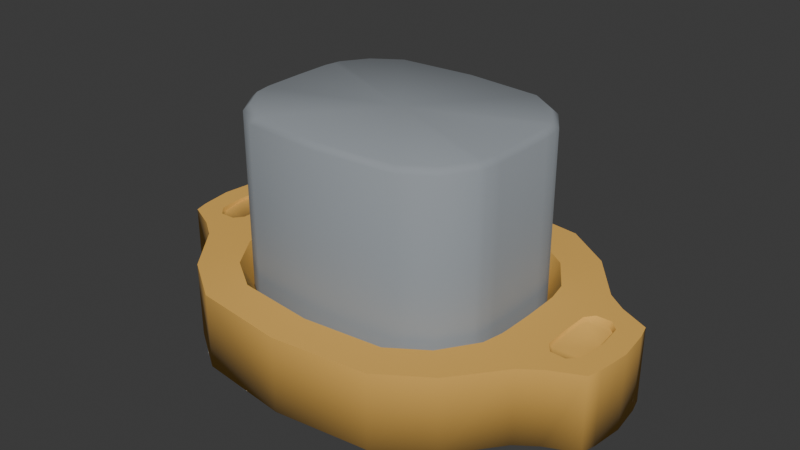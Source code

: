 # Source: Socket_Male.blend  (saved by Blender 4.4.32; exported with 4.5.12 LTS)
import bpy
from mathutils import Matrix  # noqa: F401  (used for matrix-valued properties, if any)

bpy.ops.wm.read_factory_settings(use_empty=True)
scene = bpy.context.scene
scene.name = 'Scene'

# ---- collections
col_collection = bpy.data.collections.new('Collection'); scene.collection.children.link(col_collection)

# ---- materials (node trees are filled in below, after node groups)
mat_goldring = bpy.data.materials.new('GoldRing')
mat_material_001 = bpy.data.materials.new('Material.001')

# ---- material node trees
mat_goldring.use_nodes = True; mat_goldring.node_tree.nodes.clear()
_N = mat_goldring.node_tree.nodes; _L = mat_goldring.node_tree.links
n0 = _N.new('ShaderNodeBsdfPrincipled'); n0.name = 'Principled BSDF'; n0.location = (10, 300)
n0.inputs[0].default_value = (0.801, 0.4538, 0.09605, 1.0)
n0.inputs[2].default_value = 1.0
n1 = _N.new('ShaderNodeOutputMaterial'); n1.name = 'Material Output'; n1.location = (300, 300)
_L.new(n0.outputs[0], n1.inputs[0])
n1.is_active_output = True
mat_material_001.use_nodes = True; mat_material_001.node_tree.nodes.clear()
_N = mat_material_001.node_tree.nodes; _L = mat_material_001.node_tree.links
n0 = _N.new('ShaderNodeBsdfPrincipled'); n0.name = 'Principled BSDF'; n0.location = (10, 300)
n0.inputs[0].default_value = (0.2923, 0.3201, 0.3463, 1.0)
n0.inputs[2].default_value = 1.0
n1 = _N.new('ShaderNodeOutputMaterial'); n1.name = 'Material Output'; n1.location = (300, 300)
_L.new(n0.outputs[0], n1.inputs[0])
n1.is_active_output = True

# ---- world
world_world = bpy.data.worlds.new('World'); scene.world = world_world
world_world.use_nodes = True; world_world.node_tree.nodes.clear()
_N = world_world.node_tree.nodes; _L = world_world.node_tree.links
n0 = _N.new('ShaderNodeOutputWorld'); n0.name = 'World Output'; n0.location = (300, 300)
n1 = _N.new('ShaderNodeBackground'); n1.name = 'Background'; n1.location = (10, 300)
n1.inputs[0].default_value = (0.05088, 0.05088, 0.05088, 1.0)
_L.new(n1.outputs[0], n0.inputs[0])
n0.is_active_output = True
world_world.color = (0.05088, 0.05088, 0.05088)
world_world.sun_shadow_jitter_overblur = 0.0

# ---- meshes
me_circle = bpy.data.meshes.new('Circle')
me_circle.from_pydata([(0.0, 0.8186, -0.1501), (1.172, 0.0, -0.1501), (0.8891, 0.3669, -0.1501), (0.7006, 0.6043, -0.1501), (0.4633, 0.7629, -0.1501), (0.0, 0.8186, 0.2216), (1.172, 0.0, 0.2216), (0.8891, 0.3669, 0.2216), (0.7006, 0.6043, 0.2216), (0.4633, 0.7629, 0.2216), (0.0, 0.714, -0.1501), (0.7923, 0.0, -0.1501), (0.7626, 0.3269, -0.1501), (0.6267, 0.5303, -0.1501), (0.4232, 0.6662, -0.1501), (0.0, 0.714, 0.2216), (0.7923, 0.0, 0.2216), (0.7626, 0.3269, 0.2216), (0.6267, 0.5303, 0.2216), (0.4232, 0.6662, 0.2216), (1.134, 0.2269, -0.1501), (1.134, 0.2269, 0.2216), (0.7865, 0.2069, -0.1501), (0.7865, 0.2069, 0.2216), (0.9864, 0.2969, -0.1501), (0.9864, 0.2969, 0.2216), (0.7745, 0.2669, -0.1501), (0.7745, 0.2669, 0.2216), (0.0, 0.6961, -0.1501), (0.7749, 0.0, -0.1501), (0.7461, 0.32, -0.1501), (0.614, 0.5177, -0.1501), (0.4164, 0.6497, -0.1501), (0.0, 0.6961, 0.2216), (0.7749, 0.0, 0.2216), (0.7461, 0.32, 0.2216), (0.614, 0.5177, 0.2216), (0.4164, 0.6497, 0.2216), (0.7692, 0.2035, -0.1501), (0.7692, 0.2035, 0.2216), (0.7576, 0.2618, -0.1501), (0.7576, 0.2618, 0.2216), (0.0, 0.6266, -0.1501), (0.7075, 0.0, -0.1501), (0.6819, 0.2935, -0.1501), (0.5649, 0.4686, -0.1501), (0.3898, 0.5856, -0.1501), (0.0, 0.6266, 0.2216), (0.7075, 0.0, 0.2216), (0.6819, 0.2935, 0.2216), (0.5649, 0.4686, 0.2216), (0.3898, 0.5856, 0.2216), (0.7025, 0.1902, -0.1501), (0.7025, 0.1902, 0.2216), (0.6922, 0.2418, -0.1501), (0.6922, 0.2418, 0.2216), (0.0, 0.5819, -0.1548), (0.6641, 0.0, -0.1548), (0.6406, 0.2764, -0.1548), (0.5333, 0.437, -0.1548), (0.3727, 0.5443, -0.1548), (0.0, 0.539, 0.09229), (0.6427, 0.0, 0.09229), (0.6228, 0.2796, 0.09229), (0.5317, 0.4159, 0.09229), (0.3954, 0.507, 0.09229), (0.6595, 0.1816, -0.1548), (0.6388, 0.1993, 0.09229), (0.65, 0.229, -0.1548), (0.6308, 0.2395, 0.09229), (1.061, 0.0, 0.2216), (0.8889, 0.0, 0.2216), (1.003, 0.1793, 0.2216), (0.9277, 0.1771, 0.2216), (1.153, 0.1569, -0.1501), (1.153, 0.1569, 0.2216), (0.7894, 0.1469, -0.1501), (0.7894, 0.1469, 0.2216), (0.7721, 0.1452, -0.1501), (0.7721, 0.1452, 0.2216), (0.705, 0.1386, -0.1501), (0.705, 0.1386, 0.2216), (0.6618, 0.1343, -0.1548), (0.6407, 0.1591, 0.09229), (1.048, 0.1332, 0.2216), (0.8924, 0.1319, 0.2216), (1.062, 0.0, 0.2058), (0.889, 0.0, 0.2058), (0.9973, 0.1616, 0.2058), (0.9342, 0.16, 0.2058), (1.039, 0.1247, 0.2058), (0.9018, 0.1246, 0.2058), (0.0, 0.0, 0.986), (0.0, 0.5123, 0.986), (0.0, 0.539, 0.9567), (0.6427, 0.0, 0.9567), (0.6134, 0.0, 0.986), (0.5955, 0.2674, 0.986), (0.6228, 0.2796, 0.9567), (0.5317, 0.4159, 0.9567), (0.5135, 0.3902, 0.986), (0.3954, 0.507, 0.9567), (0.3759, 0.482, 0.986), (0.6103, 0.1904, 0.986), (0.6388, 0.1993, 0.9567), (0.6308, 0.2395, 0.9567), (0.6017, 0.2337, 0.986), (0.6407, 0.1591, 0.9567), (0.6113, 0.1687, 0.986)], [], [(3, 8, 7, 2), (4, 9, 8, 3), (0, 5, 9, 4), (74, 75, 6, 1), (4, 3, 13, 14), (25, 7, 17, 27), (0, 4, 14, 10), (7, 8, 18, 17), (8, 9, 19, 18), (9, 5, 15, 19), (74, 1, 11, 76), (3, 2, 12, 13), (24, 20, 22, 26), (75, 21, 72, 84), (24, 25, 21, 20), (2, 7, 25, 24), (2, 24, 26, 12), (21, 25, 27, 23), (17, 18, 36, 35), (14, 13, 31, 32), (18, 19, 37, 36), (26, 22, 38, 40), (10, 14, 32, 28), (12, 26, 40, 30), (76, 11, 29, 78), (19, 15, 33, 37), (23, 27, 41, 39), (77, 23, 39, 79), (27, 17, 35, 41), (13, 12, 30, 31), (37, 33, 47, 51), (79, 39, 53, 81), (41, 35, 49, 55), (31, 30, 44, 45), (40, 38, 52, 54), (35, 36, 50, 49), (32, 31, 45, 46), (39, 41, 55, 53), (36, 37, 51, 50), (28, 32, 46, 42), (30, 40, 54, 44), (78, 29, 43, 80), (49, 50, 64, 63), (46, 45, 59, 60), (53, 55, 69, 67), (50, 51, 65, 64), (42, 46, 60, 56), (44, 54, 68, 58), (80, 43, 57, 82), (51, 47, 61, 65), (81, 53, 67, 83), (55, 49, 63, 69), (45, 44, 58, 59), (54, 52, 66, 68), (83, 67, 66, 82), (67, 69, 68, 66), (69, 63, 58, 68), (63, 64, 59, 58), (64, 65, 60, 59), (65, 61, 56, 60), (70, 84, 90, 86), (21, 23, 73, 72), (77, 16, 71, 85), (23, 77, 85, 73), (84, 72, 88, 90), (62, 83, 82, 57), (48, 81, 83, 62), (52, 80, 82, 66), (38, 78, 80, 52), (34, 79, 81, 48), (16, 77, 79, 34), (22, 76, 78, 38), (6, 75, 84, 70), (20, 74, 76, 22), (20, 21, 75, 74), (90, 88, 89, 91), (86, 90, 91, 87), (73, 85, 91, 89), (72, 73, 89, 88), (85, 71, 87, 91), (64, 99, 98, 63), (67, 104, 107, 83), (96, 108, 103, 92), (103, 106, 97, 92), (69, 105, 104, 67), (97, 100, 102, 92), (62, 83, 107, 95), (65, 101, 99, 64), (63, 98, 105, 69), (61, 94, 101, 65), (108, 96, 95, 107), (100, 97, 98, 99), (102, 100, 99, 101), (93, 102, 101, 94), (106, 103, 104, 105), (97, 106, 105, 98), (103, 108, 107, 104), (102, 93, 92)])
me_circle.polygons.foreach_set('use_smooth', [True] * 98)
me_circle.polygons.foreach_set('material_index', [0, 0, 0, 0, 0, 0, 0, 0, 0, 0, 0, 0, 0, 0, 0, 0, 0, 0, 0, 0, 0, 0, 0, 0, 0, 0, 0, 0, 0, 0, 0, 0, 0, 0, 0, 0, 0, 0, 0, 0, 0, 0, 0, 0, 0, 0, 0, 0, 0, 0, 0, 0, 0, 0, 0, 0, 0, 0, 0, 0, 0, 0, 0, 0, 0, 0, 0, 0, 0, 0, 0, 0, 0, 0, 0, 0, 0, 0, 0, 0, 1, 1, 1, 1, 1, 1, 1, 1, 1, 1, 1, 1, 1, 1, 1, 1, 1, 1])
_k = set([(5, 9), (6, 75), (7, 8), (7, 25), (8, 9), (21, 25), (21, 75), (47, 51), (48, 81), (49, 50), (49, 55), (50, 51), (53, 55), (53, 81), (61, 65), (62, 83), (63, 64), (63, 69), (64, 65), (67, 69), (67, 83), (70, 84), (71, 85), (72, 73), (72, 84), (73, 85), (86, 90), (88, 90)])
me_circle.attributes.new('sharp_edge', 'BOOLEAN', 'EDGE').data.foreach_set('value', [ (min(e.vertices), max(e.vertices)) in _k for e in me_circle.edges])
_uv = me_circle.uv_layers.new(name='UVMap')
_uv.uv.foreach_set('vector', [0.0, 0.0, 0.0, 0.0, 0.0, 0.0, 0.0, 0.0, 0.0, 0.0, 0.0, 0.0, 0.0, 0.0, 0.0, 0.0, 0.0, 0.0, 0.0, 0.0, 0.0, 0.0, 0.0, 0.0, 0.0, 0.0, 0.0, 0.0, 0.0, 0.0, 0.0, 0.0, 0.0, 0.0, 0.0, 0.0, 0.0, 0.0, 0.0, 0.0, 0.0, 0.0, 0.0, 0.0, 0.0, 0.0, 0.0, 0.0, 0.0, 0.0, 0.0, 0.0, 0.0, 0.0, 0.0, 0.0, 0.0, 0.0, 0.0, 0.0, 0.0, 0.0, 0.0, 0.0, 0.0, 0.0, 0.0, 0.0, 0.0, 0.0, 0.0, 0.0, 0.0, 0.0, 0.0, 0.0, 0.0, 0.0, 0.0, 0.0, 0.0, 0.0, 0.0, 0.0, 0.0, 0.0, 0.0, 0.0, 0.0, 0.0, 0.0, 0.0, 0.0, 0.0, 0.0, 0.0, 0.0, 0.0, 0.0, 0.0, 0.0, 0.0, 0.0, 0.0, 0.0, 0.0, 0.0, 0.0, 0.0, 0.0, 0.0, 0.0, 0.0, 0.0, 0.0, 0.0, 0.0, 0.0, 0.0, 0.0, 0.0, 0.0, 0.0, 0.0, 0.0, 0.0, 0.0, 0.0, 0.0, 0.0, 0.0, 0.0, 0.0, 0.0, 0.0, 0.0, 0.0, 0.0, 0.0, 0.0, 0.0, 0.0, 0.0, 0.0, 0.0, 0.0, 0.0, 0.0, 0.0, 0.0, 0.0, 0.0, 0.0, 0.0, 0.0, 0.0, 0.0, 0.0, 0.0, 0.0, 0.0, 0.0, 0.0, 0.0, 0.0, 0.0, 0.0, 0.0, 0.0, 0.0, 0.0, 0.0, 0.0, 0.0, 0.0, 0.0, 0.0, 0.0, 0.0, 0.0, 0.0, 0.0, 0.0, 0.0, 0.0, 0.0, 0.0, 0.0, 0.0, 0.0, 0.0, 0.0, 0.0, 0.0, 0.0, 0.0, 0.0, 0.0, 0.0, 0.0, 0.0, 0.0, 0.0, 0.0, 0.0, 0.0, 0.0, 0.0, 0.0, 0.0, 0.0, 0.0, 0.0, 0.0, 0.0, 0.0, 0.0, 0.0, 0.0, 0.0, 0.0, 0.0, 0.0, 0.0, 0.0, 0.0, 0.0, 0.0, 0.0, 0.0, 0.0, 0.0, 0.0, 0.0, 0.0, 0.0, 0.0, 0.0, 0.0, 0.0, 0.0, 0.0, 0.0, 0.0, 0.0, 0.0, 0.0, 0.0, 0.0, 0.0, 0.0, 0.0, 0.0, 0.0, 0.0, 0.0, 0.0, 0.0, 0.0, 0.0, 0.0, 0.0, 0.0, 0.0, 0.0, 0.0, 0.0, 0.0, 0.0, 0.0, 0.0, 0.0, 0.0, 0.0, 0.0, 0.0, 0.0, 0.0, 0.0, 0.0, 0.0, 0.0, 0.0, 0.0, 0.0, 0.0, 0.0, 0.0, 0.0, 0.0, 0.0, 0.0, 0.0, 0.0, 0.0, 0.0, 0.0, 0.0, 0.0, 0.0, 0.0, 0.0, 0.0, 0.0, 0.0, 0.0, 0.0, 0.0, 0.0, 0.0, 0.0, 0.0, 0.0, 0.0, 0.0, 0.0, 0.0, 0.0, 0.0, 0.0, 0.0, 0.0, 0.0, 0.0, 0.0, 0.0, 0.0, 0.0, 0.0, 0.0, 0.0, 0.0, 0.0, 0.0, 0.0, 0.0, 0.0, 0.0, 0.0, 0.0, 0.0, 0.0, 0.0, 0.0, 0.0, 0.0, 0.0, 0.0, 0.0, 0.0, 0.0, 0.0, 0.0, 0.0, 0.0, 0.0, 0.0, 0.0, 0.0, 0.0, 0.0, 0.0, 0.0, 0.0, 0.0, 0.0, 0.0, 0.0, 0.0, 0.0, 0.0, 0.0, 0.0, 0.0, 0.0, 0.0, 0.0, 0.0, 0.0, 0.0, 0.0, 0.0, 0.0, 0.0, 0.0, 0.0, 0.0, 0.0, 0.0, 0.0, 0.0, 0.0, 0.0, 0.0, 0.0, 0.0, 0.0, 0.0, 0.0, 0.0, 0.0, 0.0, 0.0, 0.0, 0.0, 0.0, 0.0, 0.0, 0.0, 0.0, 0.0, 0.0, 0.0, 0.0, 0.0, 0.0, 0.0, 0.0, 0.0, 0.0, 0.0, 0.0, 0.0, 0.0, 0.0, 0.0, 0.0, 0.0, 0.0, 0.0, 0.0, 0.0, 0.0, 0.0, 0.0, 0.0, 0.0, 0.0, 0.0, 0.0, 0.0, 0.0, 0.0, 0.0, 0.0, 0.0, 0.0, 0.0, 0.0, 0.0, 0.0, 0.0, 0.0, 0.0, 0.0, 0.0, 0.0, 0.0, 0.0, 0.0, 0.0, 0.0, 0.0, 0.0, 0.0, 0.0, 0.0, 0.0, 0.0, 0.0, 0.0, 0.0, 0.0, 0.0, 0.0, 0.0, 0.0, 0.0, 0.0, 0.0, 0.0, 0.0, 0.0, 0.0, 0.0, 0.0, 0.0, 0.0, 0.0, 0.0, 0.0, 0.0, 0.0, 0.0, 0.0, 0.0, 0.0, 0.0, 0.0, 0.0, 0.0, 0.0, 0.0, 0.0, 0.0, 0.0, 0.0, 0.0, 0.0, 0.0, 0.0, 0.0, 0.0, 0.0, 0.0, 0.0, 0.0, 0.0, 0.0, 0.0, 0.0, 0.0, 0.0, 0.0, 0.0, 0.0, 0.0, 0.0, 0.0, 0.0, 0.0, 0.0, 0.0, 0.0, 0.0, 0.0, 0.0, 0.0, 0.0, 0.0, 0.0, 0.0, 0.0, 0.0, 0.0, 0.0, 0.0, 0.0, 0.0, 0.0, 0.0, 0.0, 0.0, 0.0, 0.0, 0.0, 0.0, 0.0, 0.0, 0.0, 0.0, 0.0, 0.0, 0.0, 0.0, 0.0, 0.0, 0.0, 0.0, 0.0, 0.0, 0.0, 0.0, 0.0, 0.0, 0.0, 0.0, 0.0, 0.0, 0.0, 0.0, 0.0, 0.0, 0.0, 0.0, 0.0, 0.0, 0.0, 0.0, 0.0, 0.0, 0.0, 0.0, 0.0, 0.0, 0.0, 0.0, 0.0, 0.0, 0.0, 0.0, 0.0, 0.0, 0.0, 0.0, 0.0, 0.0, 0.0, 0.0, 0.0, 0.0, 0.0, 0.0, 0.0, 0.0, 0.0, 0.0, 0.0, 0.0, 0.0, 0.0, 0.0, 0.0, 0.0, 0.0, 0.0, 0.0, 0.0, 0.0, 0.0, 0.0, 0.0, 0.0, 0.0, 0.0, 0.0, 0.0, 0.0, 0.0, 0.0, 0.0, 0.0, 0.0, 0.0, 0.0, 0.0, 0.0, 0.0, 0.0, 0.0, 0.0, 0.0, 0.0, 0.0, 0.0, 0.0, 0.0, 0.0, 0.0, 0.0, 0.0, 0.0, 0.0, 0.0, 0.0, 0.0, 0.0, 0.0, 0.0, 0.0, 0.0, 0.0, 0.0, 0.0, 0.0, 0.0, 0.0, 0.0, 0.0, 0.0, 0.0, 0.0, 0.0, 0.0, 0.0, 0.0, 0.0, 0.0, 0.0, 0.0, 0.0, 0.0, 0.0, 0.0, 0.0, 0.0, 0.0, 0.0, 0.0, 0.0, 0.0, 0.0, 0.0, 0.0, 0.0, 0.0, 0.0, 0.0, 0.0, 0.0, 0.0, 0.0, 0.0, 0.0, 0.0, 0.0, 0.0, 0.0, 0.0, 0.0, 0.0, 0.0, 0.0, 0.0, 0.0, 0.0, 0.0, 0.0, 0.0, 0.0, 0.0, 0.0, 0.0, 0.0, 0.0, 0.0, 0.0, 0.0, 0.0, 0.0, 0.0, 0.0, 0.0, 0.0, 0.0, 0.0, 0.0, 0.0, 0.0, 0.0, 0.0, 0.0, 0.0, 0.0, 0.0, 0.0, 0.0, 0.0, 0.0, 0.0, 0.0, 0.0, 0.0, 0.0, 0.0, 0.0, 0.0, 0.0, 0.0, 0.0, 0.0, 0.0, 0.0, 0.0, 0.0, 0.0, 0.0, 0.0, 0.0, 0.0, 0.0, 0.0])
me_circle.materials.append(mat_goldring)
me_circle.materials.append(mat_material_001)
me_circle.update()

# ---- objects
ob_outsocket = bpy.data.objects.new('OutSocket', me_circle)

# ---- transforms, parenting, visibility, modifiers, constraints
ob_outsocket.location = (0.0, 0.0, 0.0)
ob_outsocket.scale = (0.125, 0.125, 0.125)
_m = ob_outsocket.modifiers.new('Mirror', 'MIRROR')
_m.use_axis = (True, True, False)
_m.use_clip = True

# ---- collection membership
col_collection.objects.link(ob_outsocket)

# ---- scene / render settings (as saved in the file)
scene.frame_start = 1; scene.frame_end = 250; scene.frame_set(1)
scene.render.engine = 'BLENDER_EEVEE_NEXT'
bpy.context.view_layer.update()

# ---- added for rendering (the .blend has no active camera and no usable light): camera, sun
cam_auto = bpy.data.cameras.new('AutoCamera')
cam_auto.lens = 50.0
cam_auto.sensor_width = 36.0
cam_auto.clip_end = 1000.0
ob_auto_camera = bpy.data.objects.new('AutoCamera', cam_auto)
scene.collection.objects.link(ob_auto_camera)
ob_auto_camera.location = (0.355967, -0.427161, 0.336721)
ob_auto_camera.rotation_euler = (1.09748, -7.21219e-08, 0.694738)
scene.camera = ob_auto_camera
light_auto_sun = bpy.data.lights.new('AutoSun', 'SUN')
light_auto_sun.energy = 3.0
light_auto_sun.angle = 0.0523599
ob_auto_sun = bpy.data.objects.new('AutoSun', light_auto_sun)
scene.collection.objects.link(ob_auto_sun)
ob_auto_sun.rotation_euler = (0.872665, 0.174533, 0.523599)
bpy.context.view_layer.update()
